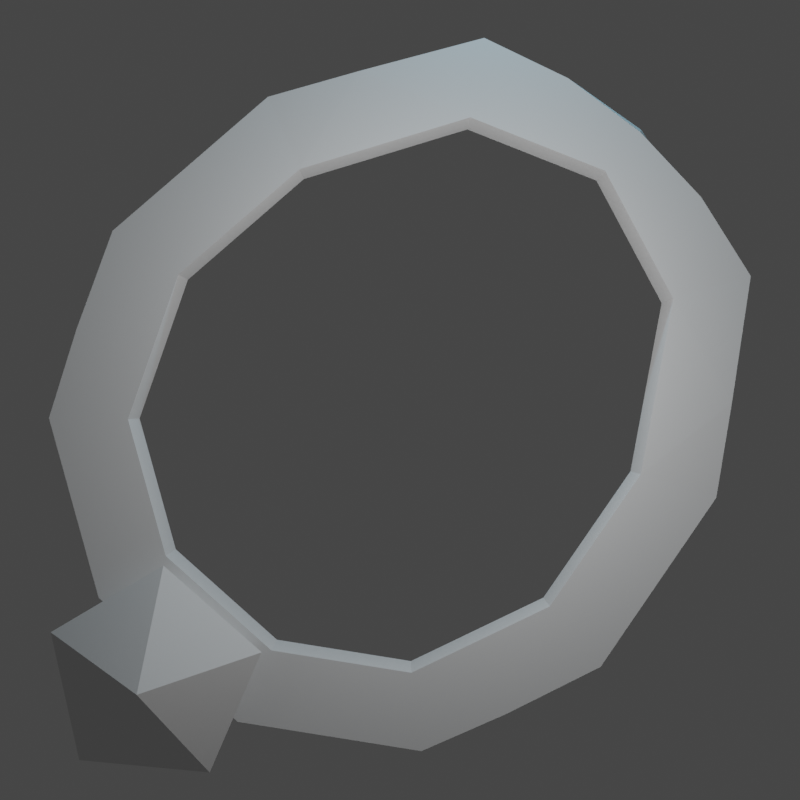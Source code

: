# Source: Necklace.blend  (saved by Blender 2.92.15; exported with 4.5.12 LTS)
import bpy
from mathutils import Matrix  # noqa: F401  (used for matrix-valued properties, if any)

bpy.ops.wm.read_factory_settings(use_empty=True)
scene = bpy.context.scene
scene.name = 'Scene'

# ---- collections
col_collection = bpy.data.collections.new('Collection'); scene.collection.children.link(col_collection)

# ---- world
world_world = bpy.data.worlds.new('World'); scene.world = world_world
world_world.use_nodes = True; world_world.node_tree.nodes.clear()
_N = world_world.node_tree.nodes; _L = world_world.node_tree.links
n0 = _N.new('ShaderNodeOutputWorld'); n0.name = 'World Output'; n0.location = (300, 300)
n1 = _N.new('ShaderNodeBackground'); n1.name = 'Background'; n1.location = (10, 300)
n1.inputs[0].default_value = (0.05088, 0.05088, 0.05088, 1.0)
_L.new(n1.outputs[0], n0.inputs[0])
n0.is_active_output = True
world_world.color = (0.05088, 0.05088, 0.05088)
world_world.use_sun_shadow = False
world_world.sun_shadow_jitter_overblur = 0.0

# ---- cameras
cam_camera_001 = bpy.data.cameras.new('Camera.001')

# ---- lights
light_sun = bpy.data.lights.new('Sun', 'POINT')
light_sun.transmission_factor = 0.0
light_sun.energy = 500.0
light_sun.shadow_soft_size = 0.125
light_sun.shadow_maximum_resolution = 0.006
light_sun.use_absolute_resolution = True
light_point = bpy.data.lights.new('Point', 'POINT')
light_point.color = (0.3967, 0.7802, 1.0)
light_point.transmission_factor = 0.0
light_point.energy = 800.0
light_point.shadow_soft_size = 0.25
light_point.shadow_maximum_resolution = 0.006
light_point.use_absolute_resolution = True

# ---- meshes
me_circle = bpy.data.meshes.new('Circle')
me_circle.from_pydata([(0.0, 11.19, -5.207e-08), (-2.703, 10.4, -5.207e-08), (-4.548, 7.554, -2.084e-08), (-4.949, 4.48, -8.39e-09), (-3.779, 1.726, 0.0), (-1.409, 0.2025, 0.0), (1.409, 0.2025, 0.0), (3.779, 1.726, 0.0), (4.949, 4.48, -8.39e-09), (4.548, 7.554, -2.084e-08), (2.703, 10.4, -5.207e-08), (-1.352, 10.79, -5.207e-08), (-2.058, 9.365, -5.086e-08), (-3.962e-08, 10.12, -5.761e-08), (-3.765, 8.775, -0.007206), (-3.462, 7.058, -2.084e-08), (-4.749, 6.002, -1.394e-08), (-3.767, 4.65, -8.39e-09), (-4.364, 3.007, 0.0), (-2.876, 2.508, 0.0), (-2.594, 0.9641, 0.0), (-1.072, 1.348, 0.0), (1.073e-06, 0.2025, 0.0), (1.072, 1.348, 0.0), (2.594, 0.9641, 0.0), (2.876, 2.508, 0.0), (4.364, 3.007, 0.0), (3.767, 4.65, -8.39e-09), (4.749, 6.002, -1.394e-08), (3.462, 7.058, -2.084e-08), (3.765, 8.775, -0.007206), (2.058, 9.365, -5.086e-08), (1.352, 10.79, -5.207e-08), (0.0, 11.19, -5.207e-08), (-2.703, 10.4, -5.207e-08), (-4.548, 7.554, -2.084e-08), (-4.949, 4.48, -8.39e-09), (-3.779, 1.726, 0.0), (-1.409, 0.2025, 0.0), (1.409, 0.2025, 0.0), (3.779, 1.726, 0.0), (4.949, 4.48, -8.39e-09), (4.548, 7.554, -2.084e-08), (2.703, 10.4, -5.207e-08), (-1.352, 10.79, -5.207e-08), (-2.058, 9.365, -5.086e-08), (-3.962e-08, 10.12, -5.761e-08), (-3.765, 8.775, -0.007206), (-3.462, 7.058, -2.084e-08), (-4.749, 6.002, -1.394e-08), (-3.767, 4.65, -8.39e-09), (-4.364, 3.007, 0.0), (-2.876, 2.508, 0.0), (-2.594, 0.9641, 0.0), (-1.072, 1.348, 0.0), (1.073e-06, 0.2025, 0.0), (1.072, 1.348, 0.0), (2.594, 0.9641, 0.0), (2.876, 2.508, 0.0), (4.364, 3.007, 0.0), (3.767, 4.65, -8.39e-09), (4.749, 6.002, -1.394e-08), (3.462, 7.058, -2.084e-08), (3.765, 8.775, -0.007206), (2.058, 9.365, -5.086e-08), (1.352, 10.79, -5.207e-08), (0.0, 11.19, -5.207e-08), (-2.703, 10.4, -5.207e-08), (-4.548, 7.554, -2.084e-08), (-4.949, 4.48, -8.39e-09), (-3.779, 1.726, 0.0), (-1.409, 0.2025, 0.0), (1.409, 0.2025, 0.0), (3.779, 1.726, 0.0), (4.949, 4.48, -8.39e-09), (4.548, 7.554, -2.084e-08), (2.703, 10.4, -5.207e-08), (-1.352, 10.79, -5.207e-08), (-2.058, 9.365, -5.086e-08), (-3.962e-08, 10.12, -5.761e-08), (-3.765, 8.775, -0.007206), (-3.462, 7.058, -2.084e-08), (-4.749, 6.002, -1.394e-08), (-3.767, 4.65, -8.39e-09), (-4.364, 3.007, 0.0), (-2.876, 2.508, 0.0), (-2.594, 0.9641, 0.0), (-1.072, 1.348, 0.0), (1.073e-06, 0.2025, 0.0), (1.072, 1.348, 0.0), (2.594, 0.9641, 0.0), (2.876, 2.508, 0.0), (4.364, 3.007, 0.0), (3.767, 4.65, -8.39e-09), (4.749, 6.002, -1.394e-08), (3.462, 7.058, -2.084e-08), (3.765, 8.775, -0.007206), (2.058, 9.365, -5.086e-08), (1.352, 10.79, -5.207e-08), (0.0, 10.91, 0.75), (-2.703, 10.4, 0.75), (-4.548, 7.554, 0.75), (-4.949, 4.48, 0.75), (-3.779, 1.726, 0.75), (-1.409, 0.2025, 0.75), (1.409, 0.2025, 0.75), (3.779, 1.726, 0.75), (4.949, 4.48, 0.75), (4.548, 7.554, 0.75), (2.703, 10.4, 0.75), (-1.352, 10.79, 0.75), (-2.058, 9.365, 0.75), (-3.962e-08, 10.12, 0.75), (-3.765, 8.775, 0.7716), (-3.462, 7.058, 0.75), (-4.749, 6.002, 0.75), (-3.767, 4.65, 0.75), (-4.364, 3.007, 0.75), (-2.876, 2.508, 0.75), (-2.594, 0.9641, 0.75), (-1.072, 1.348, 0.75), (1.073e-06, 0.2025, 0.75), (1.072, 1.348, 0.75), (2.594, 0.9641, 0.75), (2.876, 2.508, 0.75), (4.364, 3.007, 0.75), (3.767, 4.65, 0.75), (4.749, 6.002, 0.75), (3.462, 7.058, 0.75), (3.765, 8.775, 0.7716), (2.058, 9.365, 0.75), (1.352, 10.79, 0.75)], [], [(13, 0, 32), (13, 32, 31), (31, 32, 10), (31, 10, 30), (31, 30, 29), (29, 30, 9), (29, 9, 28), (29, 28, 27), (27, 28, 8), (27, 8, 26), (27, 26, 25), (25, 26, 7), (25, 7, 24), (25, 24, 23), (23, 24, 6), (23, 6, 22), (23, 22, 21), (21, 22, 5), (21, 5, 20), (21, 20, 19), (19, 20, 4), (19, 4, 18), (19, 18, 17), (17, 18, 3), (17, 3, 16), (17, 16, 15), (15, 16, 2), (15, 2, 14), (15, 14, 12), (12, 14, 1), (12, 1, 11), (12, 11, 13), (13, 11, 0), (41, 61, 94, 74), (56, 54, 87, 89), (55, 39, 72, 88), (40, 59, 92, 73), (48, 45, 78, 81), (46, 64, 97, 79), (39, 57, 90, 72), (53, 38, 71, 86), (38, 55, 88, 71), (58, 56, 89, 91), (65, 33, 66, 98), (37, 53, 86, 70), (51, 37, 70, 84), (50, 48, 81, 83), (36, 51, 84, 69), (63, 43, 76, 96), (35, 49, 82, 68), (60, 58, 91, 93), (49, 36, 69, 82), (34, 47, 80, 67), (52, 50, 83, 85), (61, 42, 75, 94), (47, 35, 68, 80), (33, 44, 77, 66), (62, 60, 93, 95), (59, 41, 74, 92), (44, 34, 67, 77), (54, 52, 85, 87), (43, 65, 98, 76), (57, 40, 73, 90), (45, 46, 79, 78), (64, 62, 95, 97), (42, 63, 96, 75), (22, 6, 39, 55), (23, 21, 54, 56), (8, 28, 61, 41), (9, 30, 63, 42), (31, 29, 62, 64), (12, 13, 46, 45), (24, 7, 40, 57), (10, 32, 65, 43), (21, 19, 52, 54), (11, 1, 34, 44), (26, 8, 41, 59), (29, 27, 60, 62), (0, 11, 44, 33), (14, 2, 35, 47), (28, 9, 42, 61), (19, 17, 50, 52), (1, 14, 47, 34), (16, 3, 36, 49), (27, 25, 58, 60), (2, 16, 49, 35), (30, 10, 43, 63), (3, 18, 51, 36), (17, 15, 48, 50), (18, 4, 37, 51), (4, 20, 53, 37), (32, 0, 33, 65), (25, 23, 56, 58), (5, 22, 55, 38), (20, 5, 38, 53), (6, 24, 57, 39), (13, 31, 64, 46), (15, 12, 45, 48), (7, 26, 59, 40), (96, 76, 109, 129), (68, 82, 115, 101), (93, 91, 124, 126), (82, 69, 102, 115), (67, 80, 113, 100), (85, 83, 116, 118), (94, 75, 108, 127), (80, 68, 101, 113), (66, 77, 110, 99), (95, 93, 126, 128), (92, 74, 107, 125), (77, 67, 100, 110), (87, 85, 118, 120), (76, 98, 131, 109), (90, 73, 106, 123), (78, 79, 112, 111), (97, 95, 128, 130), (75, 96, 129, 108), (74, 94, 127, 107), (89, 87, 120, 122), (88, 72, 105, 121), (73, 92, 125, 106), (81, 78, 111, 114), (79, 97, 130, 112), (72, 90, 123, 105), (86, 71, 104, 119), (71, 88, 121, 104), (91, 89, 122, 124), (98, 66, 99, 131), (70, 86, 119, 103), (84, 70, 103, 117), (83, 81, 114, 116), (69, 84, 117, 102), (112, 131, 99), (112, 130, 131), (130, 109, 131), (130, 129, 109), (130, 128, 129), (128, 108, 129), (128, 127, 108), (128, 126, 127), (126, 107, 127), (126, 125, 107), (126, 124, 125), (124, 106, 125), (124, 123, 106), (124, 122, 123), (122, 105, 123), (122, 121, 105), (122, 120, 121), (120, 104, 121), (120, 119, 104), (120, 118, 119), (118, 103, 119), (118, 117, 103), (118, 116, 117), (116, 102, 117), (116, 115, 102), (116, 114, 115), (114, 101, 115), (114, 113, 101), (114, 111, 113), (111, 100, 113), (111, 110, 100), (111, 112, 110), (112, 99, 110)])
_uv = me_circle.uv_layers.new(name='UVMap')
_uv.uv.foreach_set('vector', [0.5, 0.75, 0.5, 1.0, 0.6352, 0.9603, 0.5, 0.75, 0.6352, 0.9603, 0.6352, 0.7103, 0.6352, 0.7103, 0.6352, 0.9603, 0.7703, 0.9206, 0.6352, 0.7103, 0.7703, 0.9206, 0.8626, 0.8142, 0.6352, 0.7103, 0.8626, 0.8142, 0.7274, 0.6039, 0.7274, 0.6039, 0.8626, 0.8142, 0.9548, 0.7077, 0.7274, 0.6039, 0.9548, 0.7077, 0.9749, 0.5683, 0.7274, 0.6039, 0.9749, 0.5683, 0.7475, 0.4644, 0.7475, 0.4644, 0.9749, 0.5683, 0.9949, 0.4288, 0.7475, 0.4644, 0.9949, 0.4288, 0.9364, 0.3007, 0.7475, 0.4644, 0.9364, 0.3007, 0.6889, 0.3363, 0.6889, 0.3363, 0.9364, 0.3007, 0.8779, 0.1726, 0.6889, 0.3363, 0.8779, 0.1726, 0.7594, 0.09641, 0.6889, 0.3363, 0.7594, 0.09641, 0.5704, 0.2601, 0.5704, 0.2601, 0.7594, 0.09641, 0.6409, 0.02025, 0.5704, 0.2601, 0.6409, 0.02025, 0.5, 0.02025, 0.5704, 0.2601, 0.5, 0.02025, 0.4296, 0.2601, 0.4296, 0.2601, 0.5, 0.02025, 0.3591, 0.02025, 0.4296, 0.2601, 0.3591, 0.02025, 0.2406, 0.09641, 0.4296, 0.2601, 0.2406, 0.09641, 0.3111, 0.3363, 0.3111, 0.3363, 0.2406, 0.09641, 0.1221, 0.1726, 0.3111, 0.3363, 0.1221, 0.1726, 0.06361, 0.3007, 0.3111, 0.3363, 0.06361, 0.3007, 0.2525, 0.4644, 0.2525, 0.4644, 0.06361, 0.3007, 0.005089, 0.4288, 0.2525, 0.4644, 0.005089, 0.4288, 0.02514, 0.5683, 0.2525, 0.4644, 0.02514, 0.5683, 0.2726, 0.6039, 0.2726, 0.6039, 0.02514, 0.5683, 0.04518, 0.7077, 0.2726, 0.6039, 0.04518, 0.7077, 0.1374, 0.8142, 0.2726, 0.6039, 0.1374, 0.8142, 0.3648, 0.7103, 0.3648, 0.7103, 0.1374, 0.8142, 0.2297, 0.9206, 0.3648, 0.7103, 0.2297, 0.9206, 0.3648, 0.9603, 0.3648, 0.7103, 0.3648, 0.9603, 0.5, 0.75, 0.5, 0.75, 0.3648, 0.9603, 0.5, 1.0, 0.9949, 0.4288, 0.9749, 0.5683, 0.9749, 0.5683, 0.9949, 0.4288, 0.5704, 0.2601, 0.4296, 0.2601, 0.4296, 0.2601, 0.5704, 0.2601, 0.5, 0.02025, 0.6409, 0.02025, 0.6409, 0.02025, 0.5, 0.02025, 0.8779, 0.1726, 0.9364, 0.3007, 0.9364, 0.3007, 0.8779, 0.1726, 0.2726, 0.6039, 0.3648, 0.7103, 0.3648, 0.7103, 0.2726, 0.6039, 0.5, 0.75, 0.6352, 0.7103, 0.6352, 0.7103, 0.5, 0.75, 0.6409, 0.02025, 0.7594, 0.09641, 0.7594, 0.09641, 0.6409, 0.02025, 0.2406, 0.09641, 0.3591, 0.02025, 0.3591, 0.02025, 0.2406, 0.09641, 0.3591, 0.02025, 0.5, 0.02025, 0.5, 0.02025, 0.3591, 0.02025, 0.6889, 0.3363, 0.5704, 0.2601, 0.5704, 0.2601, 0.6889, 0.3363, 0.6352, 0.9603, 0.5, 1.0, 0.5, 1.0, 0.6352, 0.9603, 0.1221, 0.1726, 0.2406, 0.09641, 0.2406, 0.09641, 0.1221, 0.1726, 0.06361, 0.3007, 0.1221, 0.1726, 0.1221, 0.1726, 0.06361, 0.3007, 0.2525, 0.4644, 0.2726, 0.6039, 0.2726, 0.6039, 0.2525, 0.4644, 0.005089, 0.4288, 0.06361, 0.3007, 0.06361, 0.3007, 0.005089, 0.4288, 0.8626, 0.8142, 0.7703, 0.9206, 0.7703, 0.9206, 0.8626, 0.8142, 0.04518, 0.7077, 0.02514, 0.5683, 0.02514, 0.5683, 0.04518, 0.7077, 0.7475, 0.4644, 0.6889, 0.3363, 0.6889, 0.3363, 0.7475, 0.4644, 0.02514, 0.5683, 0.005089, 0.4288, 0.005089, 0.4288, 0.02514, 0.5683, 0.2297, 0.9206, 0.1374, 0.8142, 0.1374, 0.8142, 0.2297, 0.9206, 0.3111, 0.3363, 0.2525, 0.4644, 0.2525, 0.4644, 0.3111, 0.3363, 0.9749, 0.5683, 0.9548, 0.7077, 0.9548, 0.7077, 0.9749, 0.5683, 0.1374, 0.8142, 0.04518, 0.7077, 0.04518, 0.7077, 0.1374, 0.8142, 0.5, 1.0, 0.3648, 0.9603, 0.3648, 0.9603, 0.5, 1.0, 0.7274, 0.6039, 0.7475, 0.4644, 0.7475, 0.4644, 0.7274, 0.6039, 0.9364, 0.3007, 0.9949, 0.4288, 0.9949, 0.4288, 0.9364, 0.3007, 0.3648, 0.9603, 0.2297, 0.9206, 0.2297, 0.9206, 0.3648, 0.9603, 0.4296, 0.2601, 0.3111, 0.3363, 0.3111, 0.3363, 0.4296, 0.2601, 0.7703, 0.9206, 0.6352, 0.9603, 0.6352, 0.9603, 0.7703, 0.9206, 0.7594, 0.09641, 0.8779, 0.1726, 0.8779, 0.1726, 0.7594, 0.09641, 0.3648, 0.7103, 0.5, 0.75, 0.5, 0.75, 0.3648, 0.7103, 0.6352, 0.7103, 0.7274, 0.6039, 0.7274, 0.6039, 0.6352, 0.7103, 0.9548, 0.7077, 0.8626, 0.8142, 0.8626, 0.8142, 0.9548, 0.7077, 0.5, 0.02025, 0.6409, 0.02025, 0.6409, 0.02025, 0.5, 0.02025, 0.5704, 0.2601, 0.4296, 0.2601, 0.4296, 0.2601, 0.5704, 0.2601, 0.9949, 0.4288, 0.9749, 0.5683, 0.9749, 0.5683, 0.9949, 0.4288, 0.9548, 0.7077, 0.8626, 0.8142, 0.8626, 0.8142, 0.9548, 0.7077, 0.6352, 0.7103, 0.7274, 0.6039, 0.7274, 0.6039, 0.6352, 0.7103, 0.3648, 0.7103, 0.5, 0.75, 0.5, 0.75, 0.3648, 0.7103, 0.7594, 0.09641, 0.8779, 0.1726, 0.8779, 0.1726, 0.7594, 0.09641, 0.7703, 0.9206, 0.6352, 0.9603, 0.6352, 0.9603, 0.7703, 0.9206, 0.4296, 0.2601, 0.3111, 0.3363, 0.3111, 0.3363, 0.4296, 0.2601, 0.3648, 0.9603, 0.2297, 0.9206, 0.2297, 0.9206, 0.3648, 0.9603, 0.9364, 0.3007, 0.9949, 0.4288, 0.9949, 0.4288, 0.9364, 0.3007, 0.7274, 0.6039, 0.7475, 0.4644, 0.7475, 0.4644, 0.7274, 0.6039, 0.5, 1.0, 0.3648, 0.9603, 0.3648, 0.9603, 0.5, 1.0, 0.1374, 0.8142, 0.04518, 0.7077, 0.04518, 0.7077, 0.1374, 0.8142, 0.9749, 0.5683, 0.9548, 0.7077, 0.9548, 0.7077, 0.9749, 0.5683, 0.3111, 0.3363, 0.2525, 0.4644, 0.2525, 0.4644, 0.3111, 0.3363, 0.2297, 0.9206, 0.1374, 0.8142, 0.1374, 0.8142, 0.2297, 0.9206, 0.02514, 0.5683, 0.005089, 0.4288, 0.005089, 0.4288, 0.02514, 0.5683, 0.7475, 0.4644, 0.6889, 0.3363, 0.6889, 0.3363, 0.7475, 0.4644, 0.04518, 0.7077, 0.02514, 0.5683, 0.02514, 0.5683, 0.04518, 0.7077, 0.8626, 0.8142, 0.7703, 0.9206, 0.7703, 0.9206, 0.8626, 0.8142, 0.005089, 0.4288, 0.06361, 0.3007, 0.06361, 0.3007, 0.005089, 0.4288, 0.2525, 0.4644, 0.2726, 0.6039, 0.2726, 0.6039, 0.2525, 0.4644, 0.06361, 0.3007, 0.1221, 0.1726, 0.1221, 0.1726, 0.06361, 0.3007, 0.1221, 0.1726, 0.2406, 0.09641, 0.2406, 0.09641, 0.1221, 0.1726, 0.6352, 0.9603, 0.5, 1.0, 0.5, 1.0, 0.6352, 0.9603, 0.6889, 0.3363, 0.5704, 0.2601, 0.5704, 0.2601, 0.6889, 0.3363, 0.3591, 0.02025, 0.5, 0.02025, 0.5, 0.02025, 0.3591, 0.02025, 0.2406, 0.09641, 0.3591, 0.02025, 0.3591, 0.02025, 0.2406, 0.09641, 0.6409, 0.02025, 0.7594, 0.09641, 0.7594, 0.09641, 0.6409, 0.02025, 0.5, 0.75, 0.6352, 0.7103, 0.6352, 0.7103, 0.5, 0.75, 0.2726, 0.6039, 0.3648, 0.7103, 0.3648, 0.7103, 0.2726, 0.6039, 0.8779, 0.1726, 0.9364, 0.3007, 0.9364, 0.3007, 0.8779, 0.1726, 0.8626, 0.8142, 0.7703, 0.9206, 0.7703, 0.9206, 0.8626, 0.8142, 0.04518, 0.7077, 0.02514, 0.5683, 0.02514, 0.5683, 0.04518, 0.7077, 0.7475, 0.4644, 0.6889, 0.3363, 0.6889, 0.3363, 0.7475, 0.4644, 0.02514, 0.5683, 0.005089, 0.4288, 0.005089, 0.4288, 0.02514, 0.5683, 0.2297, 0.9206, 0.1374, 0.8142, 0.1374, 0.8142, 0.2297, 0.9206, 0.3111, 0.3363, 0.2525, 0.4644, 0.2525, 0.4644, 0.3111, 0.3363, 0.9749, 0.5683, 0.9548, 0.7077, 0.9548, 0.7077, 0.9749, 0.5683, 0.1374, 0.8142, 0.04518, 0.7077, 0.04518, 0.7077, 0.1374, 0.8142, 0.5, 1.0, 0.3648, 0.9603, 0.3648, 0.9603, 0.5, 1.0, 0.7274, 0.6039, 0.7475, 0.4644, 0.7475, 0.4644, 0.7274, 0.6039, 0.9364, 0.3007, 0.9949, 0.4288, 0.9949, 0.4288, 0.9364, 0.3007, 0.3648, 0.9603, 0.2297, 0.9206, 0.2297, 0.9206, 0.3648, 0.9603, 0.4296, 0.2601, 0.3111, 0.3363, 0.3111, 0.3363, 0.4296, 0.2601, 0.7703, 0.9206, 0.6352, 0.9603, 0.6352, 0.9603, 0.7703, 0.9206, 0.7594, 0.09641, 0.8779, 0.1726, 0.8779, 0.1726, 0.7594, 0.09641, 0.3648, 0.7103, 0.5, 0.75, 0.5, 0.75, 0.3648, 0.7103, 0.6352, 0.7103, 0.7274, 0.6039, 0.7274, 0.6039, 0.6352, 0.7103, 0.9548, 0.7077, 0.8626, 0.8142, 0.8626, 0.8142, 0.9548, 0.7077, 0.9949, 0.4288, 0.9749, 0.5683, 0.9749, 0.5683, 0.9949, 0.4288, 0.5704, 0.2601, 0.4296, 0.2601, 0.4296, 0.2601, 0.5704, 0.2601, 0.5, 0.02025, 0.6409, 0.02025, 0.6409, 0.02025, 0.5, 0.02025, 0.8779, 0.1726, 0.9364, 0.3007, 0.9364, 0.3007, 0.8779, 0.1726, 0.2726, 0.6039, 0.3648, 0.7103, 0.3648, 0.7103, 0.2726, 0.6039, 0.5, 0.75, 0.6352, 0.7103, 0.6352, 0.7103, 0.5, 0.75, 0.6409, 0.02025, 0.7594, 0.09641, 0.7594, 0.09641, 0.6409, 0.02025, 0.2406, 0.09641, 0.3591, 0.02025, 0.3591, 0.02025, 0.2406, 0.09641, 0.3591, 0.02025, 0.5, 0.02025, 0.5, 0.02025, 0.3591, 0.02025, 0.6889, 0.3363, 0.5704, 0.2601, 0.5704, 0.2601, 0.6889, 0.3363, 0.6352, 0.9603, 0.5, 1.0, 0.5, 1.0, 0.6352, 0.9603, 0.1221, 0.1726, 0.2406, 0.09641, 0.2406, 0.09641, 0.1221, 0.1726, 0.06361, 0.3007, 0.1221, 0.1726, 0.1221, 0.1726, 0.06361, 0.3007, 0.2525, 0.4644, 0.2726, 0.6039, 0.2726, 0.6039, 0.2525, 0.4644, 0.005089, 0.4288, 0.06361, 0.3007, 0.06361, 0.3007, 0.005089, 0.4288, 0.5, 0.75, 0.6352, 0.9603, 0.5, 1.0, 0.5, 0.75, 0.6352, 0.7103, 0.6352, 0.9603, 0.6352, 0.7103, 0.7703, 0.9206, 0.6352, 0.9603, 0.6352, 0.7103, 0.8626, 0.8142, 0.7703, 0.9206, 0.6352, 0.7103, 0.7274, 0.6039, 0.8626, 0.8142, 0.7274, 0.6039, 0.9548, 0.7077, 0.8626, 0.8142, 0.7274, 0.6039, 0.9749, 0.5683, 0.9548, 0.7077, 0.7274, 0.6039, 0.7475, 0.4644, 0.9749, 0.5683, 0.7475, 0.4644, 0.9949, 0.4288, 0.9749, 0.5683, 0.7475, 0.4644, 0.9364, 0.3007, 0.9949, 0.4288, 0.7475, 0.4644, 0.6889, 0.3363, 0.9364, 0.3007, 0.6889, 0.3363, 0.8779, 0.1726, 0.9364, 0.3007, 0.6889, 0.3363, 0.7594, 0.09641, 0.8779, 0.1726, 0.6889, 0.3363, 0.5704, 0.2601, 0.7594, 0.09641, 0.5704, 0.2601, 0.6409, 0.02025, 0.7594, 0.09641, 0.5704, 0.2601, 0.5, 0.02025, 0.6409, 0.02025, 0.5704, 0.2601, 0.4296, 0.2601, 0.5, 0.02025, 0.4296, 0.2601, 0.3591, 0.02025, 0.5, 0.02025, 0.4296, 0.2601, 0.2406, 0.09641, 0.3591, 0.02025, 0.4296, 0.2601, 0.3111, 0.3363, 0.2406, 0.09641, 0.3111, 0.3363, 0.1221, 0.1726, 0.2406, 0.09641, 0.3111, 0.3363, 0.06361, 0.3007, 0.1221, 0.1726, 0.3111, 0.3363, 0.2525, 0.4644, 0.06361, 0.3007, 0.2525, 0.4644, 0.005089, 0.4288, 0.06361, 0.3007, 0.2525, 0.4644, 0.02514, 0.5683, 0.005089, 0.4288, 0.2525, 0.4644, 0.2726, 0.6039, 0.02514, 0.5683, 0.2726, 0.6039, 0.04518, 0.7077, 0.02514, 0.5683, 0.2726, 0.6039, 0.1374, 0.8142, 0.04518, 0.7077, 0.2726, 0.6039, 0.3648, 0.7103, 0.1374, 0.8142, 0.3648, 0.7103, 0.2297, 0.9206, 0.1374, 0.8142, 0.3648, 0.7103, 0.3648, 0.9603, 0.2297, 0.9206, 0.3648, 0.7103, 0.5, 0.75, 0.3648, 0.9603, 0.5, 0.75, 0.5, 1.0, 0.3648, 0.9603])
me_circle.use_remesh_fix_poles = True
me_circle.use_remesh_preserve_attributes = False
me_circle.use_mirror_vertex_groups = False
me_circle.update()
me_icosphere = bpy.data.meshes.new('Icosphere')
me_icosphere.from_pydata([(7.167e-07, -4.187e-07, -0.5393), (0.005865, -0.8944, 0.4472), (-0.8488, -0.282, 0.4472), (-0.5305, 0.7201, 0.4472), (0.521, 0.727, 0.4472), (0.8524, -0.2708, 0.4472), (-2.989e-08, -1.85e-07, 1.0)], [], [(0, 5, 1), (0, 1, 2), (0, 2, 3), (0, 3, 4), (0, 4, 5), (1, 5, 6), (2, 1, 6), (3, 2, 6), (4, 3, 6), (5, 4, 6)])
_uv = me_icosphere.uv_layers.new(name='UVMap')
_uv.uv.foreach_set('vector', [0.7273, 0.1575, 0.6364, 0.3149, 0.8182, 0.3149, 0.9091, 0.1575, 0.8182, 0.3149, 1.0, 0.3149, 0.1818, 0.1575, 0.09091, 0.3149, 0.2727, 0.3149, 0.3636, 0.1575, 0.2727, 0.3149, 0.4545, 0.3149, 0.5455, 0.1575, 0.4545, 0.3149, 0.6364, 0.3149, 0.8182, 0.3149, 0.6364, 0.3149, 0.7273, 0.4724, 1.0, 0.3149, 0.8182, 0.3149, 0.9091, 0.4724, 0.2727, 0.3149, 0.09091, 0.3149, 0.1818, 0.4724, 0.4545, 0.3149, 0.2727, 0.3149, 0.3636, 0.4724, 0.6364, 0.3149, 0.4545, 0.3149, 0.5455, 0.4724])
me_icosphere.use_remesh_fix_poles = True
me_icosphere.use_remesh_preserve_attributes = False
me_icosphere.use_mirror_vertex_groups = False
me_icosphere.update()

# ---- objects
ob_camera = bpy.data.objects.new('Camera', cam_camera_001)
ob_sun = bpy.data.objects.new('Sun', light_sun)
ob_point = bpy.data.objects.new('Point', light_point)
ob_circle = bpy.data.objects.new('Circle', me_circle)
ob_icosphere = bpy.data.objects.new('Icosphere', me_icosphere)

# ---- transforms, parenting, visibility, modifiers, constraints
ob_camera.location = (0.0, -17.38, 6.64)
ob_camera.rotation_euler = (1.571, -0.7295, 0.0)
ob_camera.lineart.crease_threshold = 0.0
ob_sun.location = (1.788e-15, -4.336, 8.051)
ob_sun.lineart.crease_threshold = 0.0
ob_point.location = (-5.0, -2.0, 15.0)
ob_point.lineart.crease_threshold = 0.0
ob_circle.location = (0.0, 0.175, 1.175)
ob_circle.rotation_euler = (1.571, -0.0, 0.0)
ob_circle.lineart.crease_threshold = 0.0
ob_icosphere.location = (0.0, -0.175, 1.175)
ob_icosphere.rotation_euler = (1.571, -0.0, 0.0)
ob_icosphere.scale = (1.837, 1.837, 1.837)
ob_icosphere.lineart.crease_threshold = 0.0

# ---- collection membership
col_collection.objects.link(ob_camera)
col_collection.objects.link(ob_sun)
col_collection.objects.link(ob_point)
col_collection.objects.link(ob_circle)
col_collection.objects.link(ob_icosphere)

# ---- scene / render settings (as saved in the file)
scene.camera = ob_camera
scene.frame_start = 1; scene.frame_end = 250; scene.frame_set(1)
scene.render.engine = 'BLENDER_EEVEE_NEXT'
scene.render.resolution_x = 200
scene.render.resolution_y = 200
scene.render.film_transparent = True
scene.cycles.use_denoising = False
scene.cycles.samples = 128
scene.cycles.sampling_pattern = 'TABULATED_SOBOL'
scene.cycles.use_adaptive_sampling = False
scene.cycles.use_light_tree = False
scene.view_settings.view_transform = 'Filmic'
bpy.context.view_layer.update()
